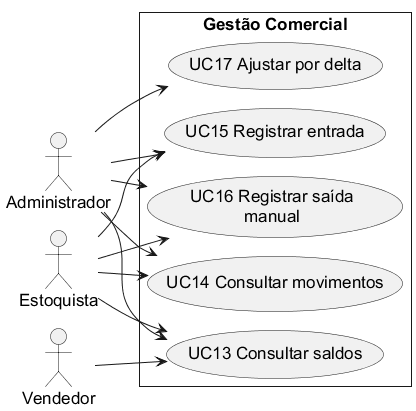

The diagram above was rendered by PlantUML. Its source (embedded in the PNG):
@startuml
!pragma layout smetana
skinparam backgroundColor white
skinparam defaultFontName Arial
skinparam defaultFontSize 17
skinparam maxMessageSize 200
skinparam shadowing false
skinparam roundcorner 0
skinparam monochrome true
hide empty members
left to right direction
actor "Administrador" as A
actor "Vendedor" as V
actor "Estoquista" as E
rectangle "Gestão Comercial" {
usecase "UC13 Consultar saldos" as U13
usecase "UC14 Consultar movimentos" as U14
usecase "UC15 Registrar entrada" as U15
usecase "UC16 Registrar saída\nmanual" as U16
usecase "UC17 Ajustar por delta" as U17
}
A --> U13
A --> U14
A --> U15
A --> U16
A --> U17
V --> U13
E --> U13
E --> U14
E --> U15
E --> U16
@enduml